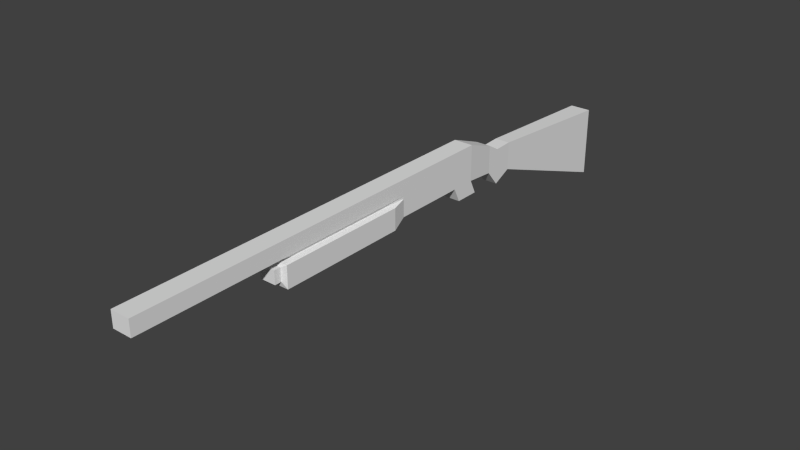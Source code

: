 # Source: POSShotgun.blend  (saved by Blender 2.70.0; exported with 4.5.12 LTS)
import bpy
from mathutils import Matrix  # noqa: F401  (used for matrix-valued properties, if any)

bpy.ops.wm.read_factory_settings(use_empty=True)
scene = bpy.context.scene
scene.name = 'Scene'

# ---- collections
col_collection_1 = bpy.data.collections.new('Collection 1'); scene.collection.children.link(col_collection_1)

# ---- materials (node trees are filled in below, after node groups)
mat_material = bpy.data.materials.new('Material')
mat_material.alpha_threshold = 0.0
mat_material.roughness = 0.5
mat_material.line_color = (0.0, 0.0, 0.0, 1.0)

# ---- material node trees

# ---- world
world_world = bpy.data.worlds.new('World'); scene.world = world_world
world_world.color = (0.05088, 0.05088, 0.05088)
world_world.use_sun_shadow = False
world_world.sun_shadow_jitter_overblur = 0.0
world_world.cycles.sampling_method = 'MANUAL'
world_world.cycles.sample_map_resolution = 256

# ---- meshes
me_cube = bpy.data.meshes.new('Cube')
me_cube.from_pydata([(0.1238, -0.4241, -0.1148), (0.1238, -0.6241, -0.1148), (-0.1238, -0.6241, -0.1148), (-0.1238, -0.4241, -0.1148), (0.1238, -0.4241, 0.08524), (0.1238, -0.6241, 0.08524), (-0.1238, -0.6241, 0.08524), (-0.1238, -0.4241, 0.08524), (0.1238, -4.131, -0.1148), (-0.1238, -4.131, -0.1148), (0.1238, -4.131, 0.08524), (-0.1238, -4.131, 0.08524), (0.1238, -2.279, 0.08524), (-0.1238, -2.279, 0.08524), (-0.1238, -2.279, -0.1148), (0.1238, -2.279, -0.1148), (0.1238, -0.4241, -0.1504), (0.1026, -0.7656, -0.1504), (-0.1026, -0.7656, -0.1504), (-0.1238, -0.4241, -0.1504), (-0.1026, -2.137, -0.1504), (0.1026, -2.137, -0.1504), (0.1238, -0.4241, -0.2058), (0.1703, -0.6241, -0.1699), (-0.1703, -0.6241, -0.1699), (-0.1238, -0.4241, -0.2058), (-0.1703, -2.279, -0.1699), (0.1703, -2.279, -0.1699), (0.1238, -0.4241, -0.3726), (0.1703, -0.6241, -0.4441), (-0.1703, -0.6241, -0.4441), (-0.1238, -0.4241, -0.3726), (-0.1703, -2.279, -0.4441), (0.1703, -2.279, -0.4441), (-0.1024, -2.3, -0.2067), (0.1024, -2.3, -0.2067), (-0.1024, -2.3, -0.3717), (0.1024, -2.3, -0.3717), (-0.1024, -2.386, -0.2067), (0.1024, -2.386, -0.2067), (-0.1024, -2.386, -0.3717), (0.1024, -2.386, -0.3717), (0.1238, 0.8189, -0.1148), (-0.1238, 0.8189, -0.1148), (0.1238, 0.8189, 0.08524), (-0.1238, 0.8189, 0.08524), (0.1238, 0.8189, -0.1504), (-0.1238, 0.8189, -0.1504), (0.1238, 0.8189, -0.2058), (-0.1238, 0.8189, -0.2058), (0.1238, 0.8189, -0.3726), (-0.1238, 0.8189, -0.3726), (-0.1238, 0.5067, -0.3726), (0.1238, 0.5067, -0.3726), (0.1238, 0.5067, -0.2058), (-0.1238, 0.5067, -0.2058), (0.1238, 0.5067, -0.1504), (-0.1238, 0.5067, -0.1504), (0.1238, 0.5067, -0.1148), (-0.1238, 0.5067, -0.1148), (-0.1238, 0.5067, 0.08524), (0.1238, 0.5067, 0.08524), (0.1238, 0.9049, -0.5536), (-0.1238, 0.9049, -0.5536), (-0.1238, 0.5927, -0.5536), (0.1238, 0.5927, -0.5536), (0.0965, 1.221, -0.219), (-0.0965, 1.221, -0.219), (0.0965, 1.221, -0.0631), (-0.0965, 1.221, -0.0631), (0.0965, 1.221, -0.2468), (-0.0965, 1.221, -0.2468), (0.0965, 1.221, -0.29), (-0.0965, 1.221, -0.29), (0.0965, 1.221, -0.42), (-0.0965, 1.221, -0.42), (0.0965, 1.385, -0.3147), (-0.0965, 1.385, -0.3147), (0.0965, 1.385, -0.1588), (-0.0965, 1.385, -0.1588), (0.0965, 1.385, -0.3425), (-0.0965, 1.385, -0.3425), (0.0965, 1.385, -0.3857), (-0.0965, 1.385, -0.3857), (0.0965, 1.385, -0.6182), (-0.0965, 1.385, -0.6182), (0.0965, 1.621, -0.3045), (-0.0965, 1.621, -0.3045), (0.0965, 1.621, -0.1485), (-0.0965, 1.621, -0.1485), (0.0965, 1.621, -0.3322), (-0.0965, 1.621, -0.3322), (0.0965, 1.621, -0.3754), (-0.0965, 1.621, -0.3754), (0.0965, 1.621, -0.5055), (-0.0965, 1.621, -0.5055), (0.1334, 3.451, -0.6598), (-0.1334, 3.451, -0.6598), (0.1334, 3.451, -0.2626), (-0.1334, 3.451, -0.2626), (0.1334, 3.451, -0.7305), (-0.1334, 3.451, -0.7305), (0.1334, 3.451, -0.8406), (-0.1334, 3.451, -0.8406), (0.1334, 3.451, -1.172), (-0.1334, 3.451, -1.172)], [], [(14, 2, 18, 20), (4, 7, 6, 5), (0, 4, 5, 1), (12, 13, 11, 10), (2, 6, 7, 3), (56, 54, 48, 46), (8, 10, 11, 9), (13, 14, 9, 11), (15, 12, 10, 8), (14, 15, 8, 9), (5, 6, 13, 12), (6, 2, 14, 13), (1, 5, 12, 15), (15, 14, 20, 21), (20, 18, 24, 26), (21, 20, 26, 27), (1, 15, 21, 17), (2, 3, 19, 18), (53, 52, 64, 65), (0, 1, 17, 16), (26, 24, 30, 32), (26, 32, 36, 34), (17, 21, 27, 23), (18, 19, 25, 24), (52, 55, 49, 51), (16, 17, 23, 22), (28, 29, 30, 31), (30, 29, 33, 32), (23, 27, 33, 29), (24, 25, 31, 30), (54, 53, 50, 48), (22, 23, 29, 28), (34, 36, 40, 38), (32, 33, 37, 36), (27, 26, 34, 35), (33, 27, 35, 37), (39, 38, 40, 41), (36, 37, 41, 40), (35, 34, 38, 39), (37, 35, 39, 41), (46, 48, 72, 70), (50, 51, 75, 74), (51, 49, 73, 75), (48, 50, 74, 72), (55, 57, 47, 49), (58, 56, 46, 42), (57, 59, 43, 47), (60, 61, 44, 45), (59, 60, 45, 43), (61, 58, 42, 44), (16, 22, 54, 56), (28, 31, 52, 53), (31, 25, 55, 52), (22, 28, 53, 54), (25, 19, 57, 55), (0, 16, 56, 58), (19, 3, 59, 57), (7, 4, 61, 60), (3, 7, 60, 59), (4, 0, 58, 61), (65, 64, 63, 62), (52, 51, 63, 64), (51, 50, 62, 63), (50, 53, 65, 62), (70, 72, 82, 80), (74, 75, 85, 84), (75, 73, 83, 85), (72, 74, 84, 82), (49, 47, 71, 73), (42, 46, 70, 66), (47, 43, 67, 71), (45, 44, 68, 69), (43, 45, 69, 67), (44, 42, 66, 68), (80, 82, 92, 90), (84, 85, 95, 94), (85, 83, 93, 95), (82, 84, 94, 92), (73, 71, 81, 83), (66, 70, 80, 76), (71, 67, 77, 81), (69, 68, 78, 79), (67, 69, 79, 77), (68, 66, 76, 78), (90, 92, 102, 100), (94, 95, 105, 104), (95, 93, 103, 105), (92, 94, 104, 102), (83, 81, 91, 93), (76, 80, 90, 86), (81, 77, 87, 91), (79, 78, 88, 89), (77, 79, 89, 87), (78, 76, 86, 88), (98, 96, 97, 99), (97, 96, 100, 101), (101, 100, 102, 103), (103, 102, 104, 105), (93, 91, 101, 103), (86, 90, 100, 96), (91, 87, 97, 101), (89, 88, 98, 99), (87, 89, 99, 97), (88, 86, 96, 98)])
me_cube.materials.append(mat_material)
me_cube.use_remesh_preserve_volume = False
me_cube.use_remesh_preserve_attributes = False
me_cube.use_mirror_vertex_groups = False
me_cube.update()

# ---- objects
ob_cube = bpy.data.objects.new('Cube', me_cube)

# ---- transforms, parenting, visibility, modifiers, constraints
ob_cube.location = (0.0, 0.0, 0.0)
ob_cube.lock_rotations_4d = False
ob_cube.empty_display_type = 'ARROWS'
ob_cube.lineart.crease_threshold = 0.0

# ---- collection membership
col_collection_1.objects.link(ob_cube)

# ---- scene / render settings (as saved in the file)
scene.frame_start = 1; scene.frame_end = 250; scene.frame_set(1)
scene.render.engine = 'CYCLES'
scene.render.image_settings.compression = 90
scene.render.resolution_percentage = 50
scene.render.dither_intensity = 0.0
scene.cycles.use_denoising = False
scene.cycles.samples = 10
scene.cycles.sampling_pattern = 'TABULATED_SOBOL'
scene.cycles.light_sampling_threshold = 0.0
scene.cycles.use_adaptive_sampling = False
scene.cycles.use_light_tree = False
scene.cycles.blur_glossy = 0.0
scene.cycles.volume_bounces = 1
scene.cycles.pixel_filter_type = 'GAUSSIAN'
scene.cycles.sample_clamp_indirect = 0.0
scene.view_settings.view_transform = 'Standard'
bpy.context.view_layer.update()

# ---- added for rendering (the .blend has no active camera and no usable light): camera, sun
cam_auto = bpy.data.cameras.new('AutoCamera')
cam_auto.lens = 50.0
cam_auto.sensor_width = 36.0
cam_auto.clip_end = 1000.0
ob_auto_camera = bpy.data.objects.new('AutoCamera', cam_auto)
scene.collection.objects.link(ob_auto_camera)
ob_auto_camera.location = (7.11721, -8.88051, 5.15047)
ob_auto_camera.rotation_euler = (1.09748, -7.21219e-08, 0.694738)
scene.camera = ob_auto_camera
light_auto_sun = bpy.data.lights.new('AutoSun', 'SUN')
light_auto_sun.energy = 3.0
light_auto_sun.angle = 0.0523599
ob_auto_sun = bpy.data.objects.new('AutoSun', light_auto_sun)
scene.collection.objects.link(ob_auto_sun)
ob_auto_sun.rotation_euler = (0.872665, 0.174533, 0.523599)
bpy.context.view_layer.update()
